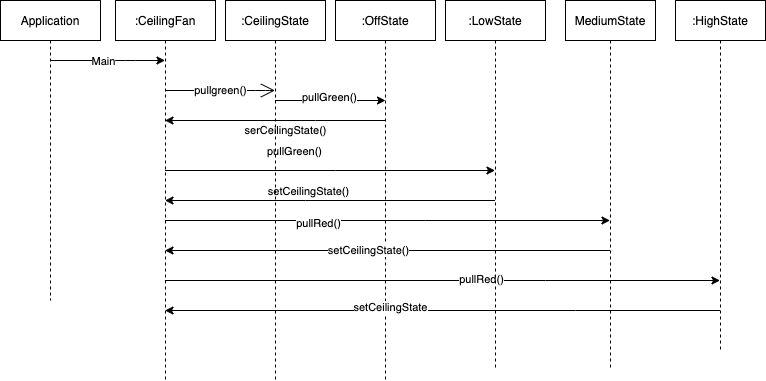

The diagram above was exported from draw.io. Its source (the exported page's mxGraphModel, read from the mxfile embedded in the PNG):
<mxGraphModel dx="1118" dy="602" grid="1" gridSize="10" guides="1" tooltips="1" connect="1" arrows="1" fold="1" page="1" pageScale="1" pageWidth="850" pageHeight="1100" math="0" shadow="0">
  <root>
    <mxCell id="ZJUTQj5Cln3KTnAkTrpC-0" />
    <mxCell id="ZJUTQj5Cln3KTnAkTrpC-1" parent="ZJUTQj5Cln3KTnAkTrpC-0" />
    <mxCell id="ZJUTQj5Cln3KTnAkTrpC-2" value="Application" style="shape=umlLifeline;perimeter=lifelinePerimeter;whiteSpace=wrap;html=1;container=1;collapsible=0;recursiveResize=0;outlineConnect=0;fontColor=#000000;" parent="ZJUTQj5Cln3KTnAkTrpC-1" vertex="1">
      <mxGeometry x="325" y="330" width="100" height="300" as="geometry" />
    </mxCell>
    <mxCell id="6Bq0P5qITw-WnhXx4rUi-1" style="edgeStyle=orthogonalEdgeStyle;rounded=0;orthogonalLoop=1;jettySize=auto;html=1;" edge="1" parent="ZJUTQj5Cln3KTnAkTrpC-1" source="ZJUTQj5Cln3KTnAkTrpC-3" target="ZJUTQj5Cln3KTnAkTrpC-5">
      <mxGeometry relative="1" as="geometry">
        <Array as="points">
          <mxPoint x="660" y="500" />
          <mxPoint x="660" y="500" />
        </Array>
      </mxGeometry>
    </mxCell>
    <mxCell id="6Bq0P5qITw-WnhXx4rUi-2" value="pullGreen()" style="edgeLabel;html=1;align=center;verticalAlign=middle;resizable=0;points=[];" vertex="1" connectable="0" parent="6Bq0P5qITw-WnhXx4rUi-1">
      <mxGeometry x="-0.1375" y="-2" relative="1" as="geometry">
        <mxPoint x="-13" y="-22" as="offset" />
      </mxGeometry>
    </mxCell>
    <mxCell id="6Bq0P5qITw-WnhXx4rUi-5" style="edgeStyle=orthogonalEdgeStyle;rounded=0;orthogonalLoop=1;jettySize=auto;html=1;" edge="1" parent="ZJUTQj5Cln3KTnAkTrpC-1" source="ZJUTQj5Cln3KTnAkTrpC-3" target="ZJUTQj5Cln3KTnAkTrpC-6">
      <mxGeometry relative="1" as="geometry">
        <Array as="points">
          <mxPoint x="750" y="550" />
          <mxPoint x="750" y="550" />
        </Array>
      </mxGeometry>
    </mxCell>
    <mxCell id="6Bq0P5qITw-WnhXx4rUi-7" value="pullRed()" style="edgeLabel;html=1;align=center;verticalAlign=middle;resizable=0;points=[];" vertex="1" connectable="0" parent="6Bq0P5qITw-WnhXx4rUi-5">
      <mxGeometry x="-0.3123" y="-2" relative="1" as="geometry">
        <mxPoint as="offset" />
      </mxGeometry>
    </mxCell>
    <mxCell id="ZJUTQj5Cln3KTnAkTrpC-3" value=":CeilingFan" style="shape=umlLifeline;perimeter=lifelinePerimeter;whiteSpace=wrap;html=1;container=1;collapsible=0;recursiveResize=0;outlineConnect=0;fontColor=#000000;" parent="ZJUTQj5Cln3KTnAkTrpC-1" vertex="1">
      <mxGeometry x="440" y="330" width="100" height="380" as="geometry" />
    </mxCell>
    <mxCell id="6Bq0P5qITw-WnhXx4rUi-0" value="serCeilingState()" style="edgeStyle=orthogonalEdgeStyle;rounded=0;orthogonalLoop=1;jettySize=auto;html=1;" edge="1" parent="ZJUTQj5Cln3KTnAkTrpC-1" source="ZJUTQj5Cln3KTnAkTrpC-4" target="ZJUTQj5Cln3KTnAkTrpC-3">
      <mxGeometry x="-0.0846" y="10" relative="1" as="geometry">
        <Array as="points">
          <mxPoint x="640" y="450" />
          <mxPoint x="640" y="450" />
        </Array>
        <mxPoint x="1" as="offset" />
      </mxGeometry>
    </mxCell>
    <mxCell id="6Bq0P5qITw-WnhXx4rUi-9" style="edgeStyle=orthogonalEdgeStyle;rounded=0;orthogonalLoop=1;jettySize=auto;html=1;" edge="1" parent="ZJUTQj5Cln3KTnAkTrpC-1" source="ZJUTQj5Cln3KTnAkTrpC-3" target="uT6gPBPPpN8UwABo9tk6-4">
      <mxGeometry relative="1" as="geometry">
        <Array as="points">
          <mxPoint x="870" y="610" />
          <mxPoint x="870" y="610" />
        </Array>
      </mxGeometry>
    </mxCell>
    <mxCell id="6Bq0P5qITw-WnhXx4rUi-10" value="pullRed()" style="edgeLabel;html=1;align=center;verticalAlign=middle;resizable=0;points=[];" vertex="1" connectable="0" parent="6Bq0P5qITw-WnhXx4rUi-9">
      <mxGeometry x="0.1347" y="2" relative="1" as="geometry">
        <mxPoint x="1" as="offset" />
      </mxGeometry>
    </mxCell>
    <mxCell id="ZJUTQj5Cln3KTnAkTrpC-4" value=":OffState" style="shape=umlLifeline;perimeter=lifelinePerimeter;whiteSpace=wrap;html=1;container=1;collapsible=0;recursiveResize=0;outlineConnect=0;fontColor=#000000;" parent="ZJUTQj5Cln3KTnAkTrpC-1" vertex="1">
      <mxGeometry x="660" y="330" width="100" height="380" as="geometry" />
    </mxCell>
    <mxCell id="6Bq0P5qITw-WnhXx4rUi-3" style="edgeStyle=orthogonalEdgeStyle;rounded=0;orthogonalLoop=1;jettySize=auto;html=1;" edge="1" parent="ZJUTQj5Cln3KTnAkTrpC-1" source="ZJUTQj5Cln3KTnAkTrpC-5" target="ZJUTQj5Cln3KTnAkTrpC-3">
      <mxGeometry relative="1" as="geometry">
        <Array as="points">
          <mxPoint x="630" y="530" />
          <mxPoint x="630" y="530" />
        </Array>
      </mxGeometry>
    </mxCell>
    <mxCell id="6Bq0P5qITw-WnhXx4rUi-4" value="setCeilingState()" style="edgeLabel;html=1;align=center;verticalAlign=middle;resizable=0;points=[];" vertex="1" connectable="0" parent="6Bq0P5qITw-WnhXx4rUi-3">
      <mxGeometry x="0.1375" y="-1" relative="1" as="geometry">
        <mxPoint x="1" y="-9" as="offset" />
      </mxGeometry>
    </mxCell>
    <mxCell id="ZJUTQj5Cln3KTnAkTrpC-5" value=":LowState" style="shape=umlLifeline;perimeter=lifelinePerimeter;whiteSpace=wrap;html=1;container=1;collapsible=0;recursiveResize=0;outlineConnect=0;fontColor=#000000;" parent="ZJUTQj5Cln3KTnAkTrpC-1" vertex="1">
      <mxGeometry x="770" y="330" width="100" height="370" as="geometry" />
    </mxCell>
    <mxCell id="6Bq0P5qITw-WnhXx4rUi-6" style="edgeStyle=orthogonalEdgeStyle;rounded=0;orthogonalLoop=1;jettySize=auto;html=1;" edge="1" parent="ZJUTQj5Cln3KTnAkTrpC-1" source="ZJUTQj5Cln3KTnAkTrpC-6" target="ZJUTQj5Cln3KTnAkTrpC-3">
      <mxGeometry relative="1" as="geometry">
        <Array as="points">
          <mxPoint x="730" y="580" />
          <mxPoint x="730" y="580" />
        </Array>
      </mxGeometry>
    </mxCell>
    <mxCell id="6Bq0P5qITw-WnhXx4rUi-8" value="setCeilingState()" style="edgeLabel;html=1;align=center;verticalAlign=middle;resizable=0;points=[];" vertex="1" connectable="0" parent="6Bq0P5qITw-WnhXx4rUi-6">
      <mxGeometry x="0.0932" y="-1" relative="1" as="geometry">
        <mxPoint x="1" as="offset" />
      </mxGeometry>
    </mxCell>
    <mxCell id="ZJUTQj5Cln3KTnAkTrpC-6" value="MediumState" style="shape=umlLifeline;perimeter=lifelinePerimeter;whiteSpace=wrap;html=1;container=1;collapsible=0;recursiveResize=0;outlineConnect=0;fontColor=#000000;" parent="ZJUTQj5Cln3KTnAkTrpC-1" vertex="1">
      <mxGeometry x="890" y="330" width="90" height="370" as="geometry" />
    </mxCell>
    <mxCell id="ZJUTQj5Cln3KTnAkTrpC-9" value="pullgreen()" style="endArrow=open;endFill=1;endSize=12;html=1;fontColor=#000000;" parent="ZJUTQj5Cln3KTnAkTrpC-1" source="ZJUTQj5Cln3KTnAkTrpC-3" target="6Bq0P5qITw-WnhXx4rUi-15" edge="1">
      <mxGeometry width="160" relative="1" as="geometry">
        <mxPoint x="429.5" y="410" as="sourcePoint" />
        <mxPoint x="610" y="420" as="targetPoint" />
        <Array as="points">
          <mxPoint x="590" y="420" />
        </Array>
      </mxGeometry>
    </mxCell>
    <mxCell id="uT6gPBPPpN8UwABo9tk6-0" value="" style="endArrow=classic;html=1;" parent="ZJUTQj5Cln3KTnAkTrpC-1" source="ZJUTQj5Cln3KTnAkTrpC-2" target="ZJUTQj5Cln3KTnAkTrpC-3" edge="1">
      <mxGeometry width="50" height="50" relative="1" as="geometry">
        <mxPoint x="790" y="470" as="sourcePoint" />
        <mxPoint x="840" y="420" as="targetPoint" />
        <Array as="points">
          <mxPoint x="450" y="390" />
        </Array>
      </mxGeometry>
    </mxCell>
    <mxCell id="uT6gPBPPpN8UwABo9tk6-1" value="Main" style="edgeLabel;html=1;align=center;verticalAlign=middle;resizable=0;points=[];" parent="uT6gPBPPpN8UwABo9tk6-0" vertex="1" connectable="0">
      <mxGeometry x="-0.0722" relative="1" as="geometry">
        <mxPoint as="offset" />
      </mxGeometry>
    </mxCell>
    <mxCell id="6Bq0P5qITw-WnhXx4rUi-13" style="edgeStyle=orthogonalEdgeStyle;rounded=0;orthogonalLoop=1;jettySize=auto;html=1;" edge="1" parent="ZJUTQj5Cln3KTnAkTrpC-1" source="uT6gPBPPpN8UwABo9tk6-4" target="ZJUTQj5Cln3KTnAkTrpC-3">
      <mxGeometry relative="1" as="geometry">
        <Array as="points">
          <mxPoint x="900" y="640" />
          <mxPoint x="900" y="640" />
        </Array>
      </mxGeometry>
    </mxCell>
    <mxCell id="6Bq0P5qITw-WnhXx4rUi-14" value="setCeilingState" style="edgeLabel;html=1;align=center;verticalAlign=middle;resizable=0;points=[];" vertex="1" connectable="0" parent="6Bq0P5qITw-WnhXx4rUi-13">
      <mxGeometry x="0.1937" y="-4" relative="1" as="geometry">
        <mxPoint x="1" as="offset" />
      </mxGeometry>
    </mxCell>
    <mxCell id="uT6gPBPPpN8UwABo9tk6-4" value=":HighState" style="shape=umlLifeline;perimeter=lifelinePerimeter;whiteSpace=wrap;html=1;container=1;collapsible=0;recursiveResize=0;outlineConnect=0;fontColor=#000000;" parent="ZJUTQj5Cln3KTnAkTrpC-1" vertex="1">
      <mxGeometry x="1000" y="330" width="90" height="350" as="geometry" />
    </mxCell>
    <mxCell id="6Bq0P5qITw-WnhXx4rUi-16" style="edgeStyle=orthogonalEdgeStyle;rounded=0;orthogonalLoop=1;jettySize=auto;html=1;" edge="1" parent="ZJUTQj5Cln3KTnAkTrpC-1" source="6Bq0P5qITw-WnhXx4rUi-15">
      <mxGeometry relative="1" as="geometry">
        <mxPoint x="710" y="430" as="targetPoint" />
        <Array as="points">
          <mxPoint x="660" y="430" />
          <mxPoint x="660" y="430" />
        </Array>
      </mxGeometry>
    </mxCell>
    <mxCell id="6Bq0P5qITw-WnhXx4rUi-17" value="pullGreen()" style="edgeLabel;html=1;align=center;verticalAlign=middle;resizable=0;points=[];" vertex="1" connectable="0" parent="6Bq0P5qITw-WnhXx4rUi-16">
      <mxGeometry x="-0.0317" y="4" relative="1" as="geometry">
        <mxPoint x="1" as="offset" />
      </mxGeometry>
    </mxCell>
    <mxCell id="6Bq0P5qITw-WnhXx4rUi-15" value=":CeilingState" style="shape=umlLifeline;perimeter=lifelinePerimeter;whiteSpace=wrap;html=1;container=1;collapsible=0;recursiveResize=0;outlineConnect=0;fontColor=#000000;" vertex="1" parent="ZJUTQj5Cln3KTnAkTrpC-1">
      <mxGeometry x="550" y="330" width="100" height="380" as="geometry" />
    </mxCell>
  </root>
</mxGraphModel>